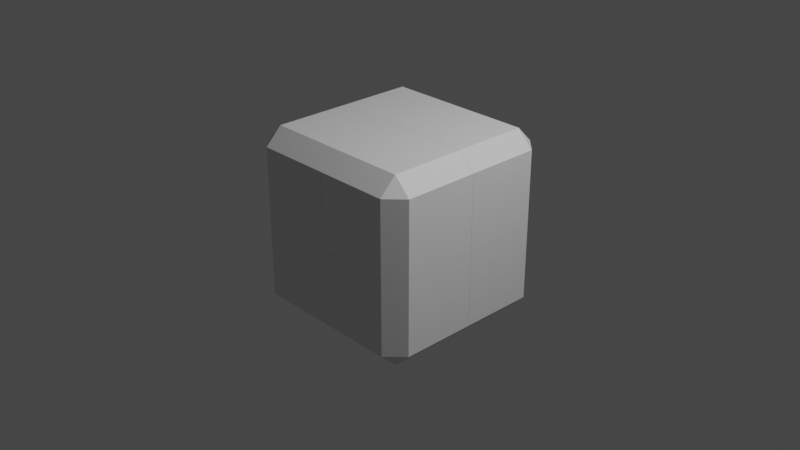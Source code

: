 # Source: broken_box.blend  (saved by Blender 3.5.10; exported with 4.5.12 LTS)
import bpy
from mathutils import Matrix  # noqa: F401  (used for matrix-valued properties, if any)

bpy.ops.wm.read_factory_settings(use_empty=True)
scene = bpy.context.scene
scene.name = 'Scene'

# ---- collections
col_collection = bpy.data.collections.new('Collection'); scene.collection.children.link(col_collection)

# ---- materials (node trees are filled in below, after node groups)
mat_material = bpy.data.materials.new('Material')
mat_material.alpha_threshold = 0.0
mat_material.use_transparent_shadow = False
mat_material.roughness = 0.5
mat_material.line_color = (0.0, 0.0, 0.0, 1.0)

# ---- material node trees
mat_material.use_nodes = True; mat_material.node_tree.nodes.clear()
_N = mat_material.node_tree.nodes; _L = mat_material.node_tree.links
n0 = _N.new('ShaderNodeOutputMaterial'); n0.name = 'Material Output'; n0.location = (300, 300)
n1 = _N.new('ShaderNodeBsdfPrincipled'); n1.name = 'Principled BSDF'; n1.location = (10, 300)
n1.distribution = 'GGX'
n1.subsurface_method = 'RANDOM_WALK_SKIN'
n1.inputs[3].default_value = 1.45
n1.inputs[27].default_value = (0.0, 0.0, 0.0, 1.0)
n1.inputs[28].default_value = 1.0
_L.new(n1.outputs[0], n0.inputs[0])
n0.is_active_output = True

# ---- world
world_world = bpy.data.worlds.new('World'); scene.world = world_world
world_world.use_nodes = True; world_world.node_tree.nodes.clear()
_N = world_world.node_tree.nodes; _L = world_world.node_tree.links
n0 = _N.new('ShaderNodeOutputWorld'); n0.name = 'World Output'; n0.location = (300, 300)
n1 = _N.new('ShaderNodeBackground'); n1.name = 'Background'; n1.location = (10, 300)
n1.inputs[0].default_value = (0.05088, 0.05088, 0.05088, 1.0)
_L.new(n1.outputs[0], n0.inputs[0])
n0.is_active_output = True
world_world.color = (0.05088, 0.05088, 0.05088)
world_world.use_sun_shadow = False
world_world.sun_shadow_jitter_overblur = 0.0

# ---- cameras
cam_camera = bpy.data.cameras.new('Camera')
cam_camera.clip_end = 100.0
cam_camera.ortho_scale = 7.314

# ---- lights
light_light = bpy.data.lights.new('Light', 'POINT')
light_light.transmission_factor = 0.0
light_light.energy = 1000.0
light_light.shadow_soft_size = 0.1
light_light.shadow_maximum_resolution = 0.006
light_light.use_absolute_resolution = True

# ---- meshes
me_cube_cell_008 = bpy.data.meshes.new('Cube_cell.008')
me_cube_cell_008.from_pydata([(0.2595, 0.4397, 0.2596), (0.2595, 0.2597, 0.4396), (0.4395, 0.2597, 0.2596), (-0.5592, -0.5595, -0.5594), (0.4395, -0.5596, 0.2596), (0.4395, -0.5593, -0.5594), (0.2595, -0.5596, 0.4396), (-0.5592, -0.5595, 0.4396), (-0.5593, 0.4397, -0.559), (0.2595, 0.4397, -0.5593), (0.4395, 0.2597, -0.5594), (-0.5593, 0.2597, 0.4396), (-0.5593, 0.4397, 0.2596), (0.4395, -0.5596, 0.2596), (0.4395, -0.5593, -0.5594), (0.2595, -0.5596, 0.4396), (-0.5592, -0.5595, 0.4396), (-0.5593, 0.2597, 0.4396), (-0.5593, 0.4397, 0.2596), (-0.5593, 0.4397, -0.559), (0.2595, 0.4397, -0.5593), (0.4395, 0.2597, -0.5594)], [], [(17, 18, 19, 3, 16), (14, 3, 19, 20, 21), (7, 15, 1, 11), (10, 2, 13, 5), (0, 1, 2), (0, 2, 10, 9), (13, 2, 1, 15), (11, 1, 0, 12), (8, 12, 0, 9), (16, 3, 14, 4, 6)])
_k = set([(4, 6), (4, 14), (5, 10), (5, 13), (6, 16), (7, 11), (7, 15), (8, 9), (8, 12), (9, 10), (11, 12), (13, 15), (14, 21), (16, 17), (17, 18), (18, 19), (19, 20), (20, 21)])
me_cube_cell_008.attributes.new('sharp_edge', 'BOOLEAN', 'EDGE').data.foreach_set('value', [ (min(e.vertices), max(e.vertices)) in _k for e in me_cube_cell_008.edges])
_uv = me_cube_cell_008.uv_layers.new(name='UVMap')
_uv.uv.foreach_set('vector', [0.9525, 0.7335, 0.7807, 0.7333, 1.0, 0.04791, 1.0, 1.0, 0.04725, 0.04725, 1.0, 0.04734, 1.0, 1.0, 0.04791, 0.04791, 0.8286, 0.04776, 0.2193, 0.04753, 0.7498, 0.6249, 0.6475, 0.6249, 0.6475, 0.5225, 0.7499, 0.5225, 0.5001, 0.5225, 0.6025, 0.5225, 0.6025, 0.6249, 0.5001, 0.6249, 0.6025, 0.4775, 0.625, 0.4775, 0.6025, 0.5, 0.6025, 0.4775, 0.6025, 0.5225, 0.5001, 0.5225, 0.5001, 0.4775, 0.6025, 0.6249, 0.6025, 0.5225, 0.6475, 0.5225, 0.6475, 0.6249, 0.625, 0.3751, 0.625, 0.4775, 0.6025, 0.4775, 0.6025, 0.3751, 0.5002, 0.3751, 0.6025, 0.3751, 0.6025, 0.4775, 0.5001, 0.4775, 0.04725, 0.0, 0.0, 0.0, 0.9527, 0.0, 0.9526, 0.7808, 0.8284, 0.7809])
me_cube_cell_008.materials.append(mat_material)
me_cube_cell_008.update()
me_cube_cell_009 = bpy.data.meshes.new('Cube_cell.009')
me_cube_cell_009.from_pydata([(0.3077, 0.299, -0.4222), (0.3077, 0.479, -0.2422), (0.4877, 0.299, -0.2422), (-0.5108, -0.5204, 0.5767), (0.4877, -0.5199, 0.5773), (-0.5115, 0.479, 0.5768), (-0.5115, 0.479, 0.5272), (-0.5117, -0.52, -0.4222), (-0.5117, -0.47, -0.4222), (0.3976, -0.5202, -0.3323), (0.3077, -0.5202, -0.4222), (0.4877, -0.5202, -0.2422), (0.3077, 0.479, 0.5769), (0.4877, 0.299, 0.577), (-0.5112, 0.299, -0.4222), (-0.5112, 0.479, -0.2422), (-0.5115, 0.479, 0.5768), (-0.5115, 0.479, 0.5272), (-0.5117, -0.52, -0.4222), (0.3077, -0.5202, -0.4222), (0.4877, -0.5199, 0.5773), (0.4877, -0.5202, -0.2422), (0.3077, 0.479, 0.5769), (0.4877, 0.299, 0.577), (-0.5117, -0.47, -0.4222), (-0.5112, 0.299, -0.4222), (-0.5112, 0.479, -0.2422), (0.3976, -0.5202, -0.3323)], [], [(3, 16, 17, 24, 18), (19, 27, 3, 18), (20, 3, 27, 21), (25, 24, 17, 26), (8, 14, 0, 10, 7), (11, 2, 23, 4), (0, 1, 2), (1, 0, 14, 15), (2, 1, 22, 23), (0, 2, 11, 9, 10), (5, 22, 1, 15, 6), (12, 16, 3, 20, 13)])
_k = set([(4, 11), (4, 23), (5, 6), (5, 22), (6, 15), (7, 8), (7, 10), (8, 14), (9, 10), (9, 11), (12, 13), (12, 16), (13, 20), (14, 15), (16, 17), (17, 26), (18, 19), (18, 24), (19, 27), (20, 21), (21, 27), (22, 23), (24, 25), (25, 26)])
me_cube_cell_009.attributes.new('sharp_edge', 'BOOLEAN', 'EDGE').data.foreach_set('value', [ (min(e.vertices), max(e.vertices)) in _k for e in me_cube_cell_009.edges])
_uv = me_cube_cell_009.uv_layers.new(name='UVMap')
_uv.uv.foreach_set('vector', [1.0, 1.0, 0.0473, 0.0473, 0.04732, 0.0, 0.9524, 0.0, 1.0, 0.04761, 0.8288, 0.04775, 1.0, 0.1334, 1.0, 1.0, 0.04761, 0.04761, 1.0, 0.04781, 1.0, 1.0, 0.1334, 0.1334, 0.2193, 0.04747, 0.2666, 0.04737, 1.0, 0.04761, 1.0, 0.9527, 0.2665, 0.219, 0.2501, 0.6186, 0.2501, 0.5225, 0.3525, 0.5225, 0.3525, 0.6249, 0.2501, 0.6249, 0.3975, 0.6249, 0.3975, 0.5225, 0.4999, 0.5225, 0.4999, 0.6249, 0.3525, 0.5225, 0.3525, 0.5, 0.375, 0.5225, 0.3525, 0.5, 0.3525, 0.5225, 0.2501, 0.5225, 0.2501, 0.5, 0.3975, 0.5225, 0.3975, 0.4775, 0.4999, 0.4775, 0.4999, 0.5225, 0.3525, 0.5225, 0.3975, 0.5225, 0.3975, 0.6249, 0.375, 0.6249, 0.3525, 0.6249, 0.4999, 0.3751, 0.4999, 0.4775, 0.3975, 0.4775, 0.3975, 0.3751, 0.4937, 0.3751, 0.2672, 0.04786, 1.0, 0.0473, 1.0, 1.0, 0.04781, 0.04781, 0.2674, 0.2195])
me_cube_cell_009.materials.append(mat_material)
me_cube_cell_009.update()
me_cube_cell_001 = bpy.data.meshes.new('Cube_cell.001')
me_cube_cell_001.from_pydata([(0.4396, -0.2596, 0.2596), (-0.559, 0.5591, -0.5596), (0.2596, -0.2596, 0.4396), (0.2596, -0.4396, 0.2596), (-0.5593, -0.4396, -0.559), (-0.5596, 0.5593, 0.4396), (0.4396, 0.5594, -0.5593), (0.4396, -0.2596, -0.5593), (0.2596, -0.4396, -0.5592), (-0.5595, -0.4396, 0.2596), (-0.5596, -0.2596, 0.4396), (0.2596, 0.5593, 0.4396), (0.4396, 0.5593, 0.2596), (0.4396, 0.5594, -0.5593), (0.4396, -0.2596, -0.5593), (-0.5593, -0.4396, -0.559), (-0.5595, -0.4396, 0.2596), (-0.5596, -0.2596, 0.4396), (-0.5596, 0.5593, 0.4396), (0.2596, 0.5593, 0.4396), (0.4396, 0.5593, 0.2596), (0.2596, -0.4396, -0.5592)], [], [(18, 19, 20, 13, 1), (21, 15, 1, 13, 14), (8, 3, 16, 4), (5, 17, 2, 11), (6, 12, 0, 7), (0, 2, 3), (7, 0, 3, 8), (16, 3, 2, 17), (11, 2, 0, 12), (10, 18, 1, 15, 9)])
_k = set([(4, 8), (4, 16), (5, 11), (5, 17), (6, 7), (6, 12), (7, 8), (9, 10), (9, 15), (10, 18), (11, 12), (13, 14), (13, 20), (14, 21), (15, 21), (16, 17), (18, 19), (19, 20)])
me_cube_cell_001.attributes.new('sharp_edge', 'BOOLEAN', 'EDGE').data.foreach_set('value', [ (min(e.vertices), max(e.vertices)) in _k for e in me_cube_cell_001.edges])
_uv = me_cube_cell_001.uv_layers.new(name='UVMap')
_uv.uv.foreach_set('vector', [0.04801, 0.04801, 0.2666, 0.219, 0.2667, 0.04758, 1.0, 0.04809, 1.0, 1.0, 0.2194, 0.04751, 1.0, 0.04772, 1.0, 1.0, 0.04809, 0.04809, 0.8287, 0.04784, 0.5002, 0.7725, 0.6025, 0.7725, 0.6025, 0.8749, 0.5002, 0.8749, 0.7499, 0.6251, 0.7499, 0.7275, 0.6475, 0.7275, 0.6475, 0.6251, 0.5001, 0.6251, 0.6025, 0.6251, 0.6025, 0.7275, 0.5001, 0.7275, 0.6025, 0.75, 0.625, 0.7725, 0.6025, 0.7725, 0.5001, 0.7275, 0.6025, 0.7275, 0.6025, 0.7725, 0.5002, 0.7725, 0.6025, 0.8749, 0.6025, 0.7725, 0.625, 0.7725, 0.625, 0.8749, 0.6475, 0.6251, 0.6475, 0.7275, 0.6025, 0.7275, 0.6025, 0.6251, 0.2671, 0.04776, 1.0, 0.04801, 1.0, 1.0, 0.04772, 0.04772, 0.2672, 0.2194])
me_cube_cell_001.materials.append(mat_material)
me_cube_cell_001.update()
me_cube_cell_002 = bpy.data.meshes.new('Cube_cell.002')
me_cube_cell_002.from_pydata([(-0.5847, 0.5839, 0.5197), (0.4147, -0.2346, -0.2996), (0.2347, -0.4146, -0.2996), (0.2347, -0.2346, -0.4796), (-0.5844, -0.2346, -0.4796), (-0.5844, 0.5845, -0.4796), (0.4147, 0.584, 0.5192), (0.2347, 0.5845, -0.4796), (0.4147, 0.5844, -0.2996), (-0.5844, -0.4146, -0.2996), (-0.5843, -0.4146, 0.5193), (0.3247, -0.3246, 0.5196), (0.2347, -0.4146, 0.5196), (0.4147, -0.2346, 0.5195), (-0.5844, -0.2346, -0.4796), (-0.5844, 0.5845, -0.4796), (0.2347, 0.5845, -0.4796), (0.4147, 0.5844, -0.2996), (-0.5844, -0.4146, -0.2996), (-0.5843, -0.4146, 0.5193), (0.2347, -0.4146, 0.5196), (0.3247, -0.3246, 0.5196), (0.4147, -0.2346, 0.5195), (0.4147, 0.584, 0.5192)], [], [(19, 0, 15, 14, 18), (20, 21, 0, 19), (22, 23, 0, 21), (16, 3, 4, 5), (10, 9, 2, 12), (13, 1, 17, 6), (1, 2, 3), (12, 2, 1, 13, 11), (3, 2, 9, 4), (1, 3, 16, 17), (7, 15, 0, 23, 8)])
_k = set([(4, 5), (4, 9), (5, 16), (6, 13), (6, 17), (7, 8), (7, 15), (8, 23), (9, 10), (10, 12), (11, 12), (11, 13), (14, 15), (14, 18), (16, 17), (18, 19), (19, 20), (20, 21), (21, 22), (22, 23)])
me_cube_cell_002.attributes.new('sharp_edge', 'BOOLEAN', 'EDGE').data.foreach_set('value', [ (min(e.vertices), max(e.vertices)) in _k for e in me_cube_cell_002.edges])
_uv = me_cube_cell_002.uv_layers.new(name='UVMap')
_uv.uv.foreach_set('vector', [0.04791, 0.0, 1.0, 0.0, 1.0, 0.9522, 0.2191, 0.1714, 0.8283, 0.7808, 0.8284, 0.04798, 1.0, 0.1338, 1.0, 1.0, 0.04791, 0.04791, 0.2196, 0.04805, 1.0, 0.04791, 1.0, 1.0, 0.1338, 0.1338, 0.3525, 0.6251, 0.3525, 0.7275, 0.2501, 0.7275, 0.2501, 0.6251, 0.4999, 0.8749, 0.3975, 0.8749, 0.3975, 0.7725, 0.4999, 0.7725, 0.4999, 0.7275, 0.3975, 0.7275, 0.3975, 0.6251, 0.4998, 0.6252, 0.375, 0.7275, 0.3525, 0.75, 0.3525, 0.7275, 0.4999, 0.7725, 0.3975, 0.7725, 0.3975, 0.7275, 0.4999, 0.7275, 0.4999, 0.75, 0.3525, 0.7275, 0.3525, 0.75, 0.2501, 0.75, 0.2501, 0.7275, 0.3975, 0.7275, 0.3525, 0.7275, 0.3525, 0.6251, 0.3975, 0.6251, 0.9526, 0.219, 0.9522, 0.9522, 0.0, 0.0, 0.9521, 0.0, 0.781, 0.04748])
me_cube_cell_002.materials.append(mat_material)
me_cube_cell_002.update()
me_cube_cell_003 = bpy.data.meshes.new('Cube_cell.003')
me_cube_cell_003.from_pydata([(0.555, -0.5547, -0.4844), (-0.2643, 0.4442, 0.3342), (-0.4443, 0.2642, 0.3342), (-0.2643, 0.2642, 0.5142), (-0.4443, -0.5042, -0.4851), (-0.4443, 0.2642, -0.4847), (-0.2643, 0.4442, -0.4847), (0.5048, 0.4442, -0.4851), (-0.4443, -0.5543, -0.485), (0.5546, 0.4442, -0.485), (-0.4443, -0.5547, 0.3342), (-0.2643, -0.5549, 0.5142), (0.5548, -0.555, 0.5142), (0.5547, 0.2642, 0.5142), (0.5547, 0.4442, 0.3342), (-0.4443, -0.5042, -0.4851), (-0.4443, 0.2642, -0.4847), (-0.2643, 0.4442, -0.4847), (0.5048, 0.4442, -0.4851), (-0.4443, -0.5547, 0.3342), (-0.2643, -0.5549, 0.5142), (0.5548, -0.555, 0.5142), (0.5547, 0.2642, 0.5142), (0.5546, 0.4442, -0.485), (0.5547, 0.4442, 0.3342), (-0.4443, -0.5543, -0.485)], [], [(18, 15, 16, 17), (0, 25, 15, 18, 23), (20, 19, 25, 0, 21), (10, 2, 5, 4, 8), (3, 11, 12, 22), (1, 2, 3), (5, 2, 1, 6), (11, 3, 2, 10), (24, 1, 3, 22), (7, 6, 1, 24, 9), (0, 23, 14, 13, 21)])
_k = set([(4, 5), (4, 8), (5, 6), (6, 7), (7, 9), (8, 10), (9, 24), (10, 11), (11, 12), (12, 22), (13, 14), (13, 21), (14, 23), (15, 16), (15, 25), (16, 17), (17, 18), (18, 23), (19, 20), (19, 25), (20, 21), (22, 24)])
me_cube_cell_003.attributes.new('sharp_edge', 'BOOLEAN', 'EDGE').data.foreach_set('value', [ (min(e.vertices), max(e.vertices)) in _k for e in me_cube_cell_003.edges])
_uv = me_cube_cell_003.uv_layers.new(name='UVMap')
_uv.uv.foreach_set('vector', [1.0, 0.04749, 1.0, 0.9522, 0.2666, 0.219, 0.2665, 0.04734, 1.0, 0.0, 1.0, 0.9522, 0.9522, 0.9522, 0.04749, 0.04749, 0.04747, 0.0, 0.9526, 0.7811, 0.9526, 0.1716, 0.9522, 0.9522, 0.0, 0.0, 0.9523, 0.0, 0.6025, 0.1251, 0.6025, 0.2275, 0.5001, 0.2275, 0.5001, 0.1314, 0.5001, 0.1252, 0.8525, 0.5225, 0.8525, 0.6249, 0.7501, 0.6249, 0.7501, 0.5225, 0.6025, 0.25, 0.6025, 0.2275, 0.625, 0.2275, 0.5001, 0.2275, 0.6025, 0.2275, 0.6025, 0.2725, 0.5001, 0.2725, 0.625, 0.1251, 0.625, 0.2275, 0.6025, 0.2275, 0.6025, 0.1251, 0.6025, 0.3749, 0.6025, 0.2725, 0.625, 0.2725, 0.625, 0.3749, 0.5001, 0.3686, 0.5001, 0.2725, 0.6025, 0.2725, 0.6025, 0.3749, 0.5001, 0.3749, 0.0, 0.0, 0.9525, 0.0, 0.9524, 0.7811, 0.9526, 0.1718, 0.9523, 0.9523])
me_cube_cell_003.materials.append(mat_material)
me_cube_cell_003.update()
me_cube_cell_004 = bpy.data.meshes.new('Cube_cell.004')
me_cube_cell_004.from_pydata([(0.5596, -0.5597, 0.5596), (-0.4397, 0.2596, -0.2597), (-0.2597, 0.4396, -0.2597), (-0.2597, 0.2596, -0.4397), (-0.2597, 0.4396, 0.5595), (0.5597, 0.4396, 0.5597), (0.5597, 0.4396, -0.2597), (-0.4397, -0.5593, 0.5591), (-0.4397, 0.2596, 0.5594), (-0.4397, -0.5591, -0.2597), (-0.2597, -0.5592, -0.4397), (0.5594, -0.5596, -0.4397), (0.5596, 0.2596, -0.4397), (-0.2597, 0.4396, 0.5595), (0.5597, 0.4396, 0.5597), (0.5597, 0.4396, -0.2597), (-0.4397, 0.2596, 0.5594), (-0.4397, -0.5593, 0.5591), (-0.4397, -0.5591, -0.2597), (-0.2597, -0.5592, -0.4397), (0.5594, -0.5596, -0.4397), (0.5596, 0.2596, -0.4397)], [], [(13, 16, 17, 0, 14), (0, 11, 21, 15, 14), (19, 3, 12, 20), (1, 18, 7, 8), (1, 2, 3), (1, 3, 19, 18), (12, 3, 2, 6), (2, 1, 8, 4), (5, 6, 2, 4), (11, 0, 17, 9, 10)])
_k = set([(4, 5), (4, 8), (5, 6), (6, 12), (7, 8), (7, 18), (9, 10), (9, 17), (10, 11), (11, 21), (12, 20), (13, 14), (13, 16), (14, 15), (15, 21), (16, 17), (18, 19), (19, 20)])
me_cube_cell_004.attributes.new('sharp_edge', 'BOOLEAN', 'EDGE').data.foreach_set('value', [ (min(e.vertices), max(e.vertices)) in _k for e in me_cube_cell_004.edges])
_uv = me_cube_cell_004.uv_layers.new(name='UVMap')
_uv.uv.foreach_set('vector', [0.2189, 0.1714, 0.8282, 0.7809, 0.04721, 0.0, 1.0, 0.0, 1.0, 0.9523, 1.0, 1.0, 0.04751, 0.04751, 0.8281, 0.0473, 0.9523, 0.1712, 0.9523, 0.9523, 0.1475, 0.6248, 0.1475, 0.5225, 0.2499, 0.5225, 0.2499, 0.6249, 0.3975, 0.2275, 0.3975, 0.1252, 0.4998, 0.1251, 0.4999, 0.2275, 0.125, 0.5225, 0.1475, 0.5, 0.1475, 0.5225, 0.125, 0.5225, 0.1475, 0.5225, 0.1475, 0.6248, 0.125, 0.6248, 0.2499, 0.5225, 0.1475, 0.5225, 0.1475, 0.5, 0.2499, 0.5, 0.3975, 0.2725, 0.3975, 0.2275, 0.4999, 0.2275, 0.4999, 0.2725, 0.4999, 0.3749, 0.3975, 0.3749, 0.3975, 0.2725, 0.4999, 0.2725, 1.0, 0.04751, 1.0, 1.0, 0.04721, 0.04721, 0.8281, 0.04765, 0.2193, 0.04787])
me_cube_cell_004.materials.append(mat_material)
me_cube_cell_004.update()
me_cube_cell_005 = bpy.data.meshes.new('Cube_cell.005')
me_cube_cell_005.from_pydata([(0.5544, 0.5548, -0.4849), (-0.4441, -0.2642, 0.3343), (-0.2641, -0.4442, 0.3343), (-0.2641, -0.2642, 0.5143), (0.5545, -0.4442, 0.3343), (0.5546, -0.2642, 0.5143), (0.5544, -0.4442, -0.4851), (0.5551, 0.5547, 0.5143), (-0.2641, 0.5546, 0.5143), (-0.4441, 0.5546, 0.3343), (-0.4441, 0.5545, -0.4852), (-0.4441, 0.5045, -0.4852), (0.5042, -0.4442, -0.4851), (-0.4441, -0.2642, -0.4845), (-0.2641, -0.4442, -0.4845), (0.5545, -0.4442, 0.3343), (0.5546, -0.2642, 0.5143), (0.5544, -0.4442, -0.4851), (0.5551, 0.5547, 0.5143), (-0.2641, 0.5546, 0.5143), (-0.4441, 0.5545, -0.4852), (-0.4441, 0.5045, -0.4852), (0.5042, -0.4442, -0.4851), (-0.4441, -0.2642, -0.4845), (-0.2641, -0.4442, -0.4845), (-0.4441, 0.5546, 0.3343)], [], [(17, 0, 18, 16, 15), (20, 0, 17, 22, 21), (21, 22, 24, 23), (1, 25, 10, 11, 13), (12, 6, 4, 2, 14), (19, 3, 5, 7), (1, 2, 3), (14, 2, 1, 13), (5, 3, 2, 4), (25, 1, 3, 19), (0, 20, 9, 8, 18)])
_k = set([(4, 5), (4, 6), (5, 7), (6, 12), (7, 19), (8, 9), (8, 18), (9, 20), (10, 11), (10, 25), (11, 13), (12, 14), (13, 14), (15, 16), (15, 17), (16, 18), (17, 22), (19, 25), (20, 21), (21, 23), (22, 24), (23, 24)])
me_cube_cell_005.attributes.new('sharp_edge', 'BOOLEAN', 'EDGE').data.foreach_set('value', [ (min(e.vertices), max(e.vertices)) in _k for e in me_cube_cell_005.edges])
_uv = me_cube_cell_005.uv_layers.new(name='UVMap')
_uv.uv.foreach_set('vector', [0.04788, 0.0, 1.0, 0.0, 1.0, 0.9524, 0.2673, 0.2194, 0.2673, 0.04785, 0.04758, 0.0, 1.0, 0.0, 1.0, 0.9521, 0.9521, 0.9521, 0.04758, 0.04758, 1.0, 0.04758, 1.0, 0.9521, 0.267, 0.2192, 0.2669, 0.04755, 0.6025, 0.0225, 0.6025, 0.1248, 0.5001, 0.1248, 0.5001, 0.1186, 0.5001, 0.0225, 0.5001, 0.8815, 0.5001, 0.8752, 0.6025, 0.8752, 0.6025, 0.9775, 0.5002, 0.9775, 0.8525, 0.6251, 0.8525, 0.7275, 0.7502, 0.7275, 0.7501, 0.6251, 0.6025, 0.0225, 0.6025, 0.0, 0.625, 0.0225, 0.5002, 0.0, 0.6025, 0.0, 0.6025, 0.0225, 0.5001, 0.0225, 0.625, 0.8752, 0.625, 0.9775, 0.6025, 0.9775, 0.6025, 0.8752, 0.6025, 0.1248, 0.6025, 0.0225, 0.625, 0.0225, 0.625, 0.1249, 0.0, 0.0, 0.9524, 0.0, 0.9525, 0.7805, 0.9521, 0.1711, 0.9524, 0.9524])
me_cube_cell_005.materials.append(mat_material)
me_cube_cell_005.update()
me_cube_cell_006 = bpy.data.meshes.new('Cube_cell.006')
me_cube_cell_006.from_pydata([(0.5593, 0.5592, 0.5592), (-0.2596, -0.2596, -0.4397), (-0.2596, -0.4396, -0.2597), (-0.4396, -0.2596, -0.2597), (0.5597, 0.5591, -0.4397), (-0.2596, 0.5594, -0.4397), (0.5591, -0.4396, 0.5596), (0.5592, -0.4396, -0.2597), (0.5593, -0.2596, -0.4397), (-0.4396, 0.5594, -0.2597), (-0.4396, 0.5593, 0.5597), (-0.4396, -0.2596, 0.5596), (-0.2596, -0.4396, 0.5595), (0.5597, 0.5591, -0.4397), (-0.2596, 0.5594, -0.4397), (0.5593, -0.2596, -0.4397), (0.5592, -0.4396, -0.2597), (-0.4396, 0.5594, -0.2597), (-0.4396, 0.5593, 0.5597), (-0.4396, -0.2596, 0.5596), (-0.2596, -0.4396, 0.5595), (0.5591, -0.4396, 0.5596)], [], [(20, 21, 0, 18, 19), (18, 0, 13, 14, 17), (15, 1, 5, 4), (10, 9, 3, 11), (12, 2, 16, 6), (1, 2, 3), (1, 3, 9, 5), (11, 3, 2, 12), (16, 2, 1, 15), (8, 13, 0, 21, 7)])
_k = set([(4, 5), (4, 15), (5, 9), (6, 12), (6, 16), (7, 8), (7, 21), (8, 13), (9, 10), (10, 11), (11, 12), (13, 14), (14, 17), (15, 16), (17, 18), (18, 19), (19, 20), (20, 21)])
me_cube_cell_006.attributes.new('sharp_edge', 'BOOLEAN', 'EDGE').data.foreach_set('value', [ (min(e.vertices), max(e.vertices)) in _k for e in me_cube_cell_006.edges])
_uv = me_cube_cell_006.uv_layers.new(name='UVMap')
_uv.uv.foreach_set('vector', [0.9523, 0.2193, 1.0, 0.04784, 1.0, 1.0, 0.04754, 0.04754, 0.7808, 0.04758, 0.04754, 0.0, 1.0, 0.0, 1.0, 0.9524, 0.2194, 0.1719, 0.8288, 0.781, 0.2499, 0.7275, 0.1475, 0.7275, 0.1475, 0.6251, 0.2499, 0.6252, 0.4999, 0.1249, 0.3975, 0.1249, 0.3975, 0.0225, 0.4999, 0.0225, 0.4999, 0.9775, 0.3975, 0.9775, 0.3975, 0.8751, 0.4999, 0.8752, 0.1475, 0.7275, 0.1475, 0.75, 0.125, 0.7275, 0.1475, 0.7275, 0.125, 0.7275, 0.125, 0.6251, 0.1475, 0.6251, 0.4999, 0.0225, 0.3975, 0.0225, 0.3975, 0.0, 0.4999, 0.0, 0.2499, 0.75, 0.1475, 0.75, 0.1475, 0.7275, 0.2499, 0.7275, 0.9525, 0.2193, 0.9524, 0.9524, 0.0, 0.0, 0.9522, 0.0, 0.7809, 0.04771])
me_cube_cell_006.materials.append(mat_material)
me_cube_cell_006.update()

# ---- objects
ob_light = bpy.data.objects.new('Light', light_light)
ob_camera = bpy.data.objects.new('Camera', cam_camera)
ob_cube_cell = bpy.data.objects.new('Cube_cell', me_cube_cell_008)
ob_cube_cell_001 = bpy.data.objects.new('Cube_cell.001', me_cube_cell_009)
ob_cube_cell_002 = bpy.data.objects.new('Cube_cell.002', me_cube_cell_001)
ob_cube_cell_003 = bpy.data.objects.new('Cube_cell.003', me_cube_cell_002)
ob_cube_cell_004 = bpy.data.objects.new('Cube_cell.004', me_cube_cell_003)
ob_cube_cell_005 = bpy.data.objects.new('Cube_cell.005', me_cube_cell_004)
ob_cube_cell_006 = bpy.data.objects.new('Cube_cell.006', me_cube_cell_005)
ob_cube_cell_007 = bpy.data.objects.new('Cube_cell.007', me_cube_cell_006)

# ---- transforms, parenting, visibility, modifiers, constraints
ob_light.location = (4.076, 1.005, 5.904)
ob_light.rotation_euler = (0.6503, 0.05522, 1.866)
ob_light.lock_rotations_4d = False
ob_light.empty_display_type = 'ARROWS'
ob_light.color = (0.0, 0.0, 0.0, 0.0)
ob_light.lineart.crease_threshold = 0.0
ob_camera.location = (7.359, -6.926, 4.958)
ob_camera.rotation_euler = (1.109, 0.0, 0.8149)
ob_camera.lock_rotations_4d = False
ob_camera.empty_display_type = 'ARROWS'
ob_camera.color = (0.0, 0.0, 0.0, 0.0)
ob_camera.display_type = 'WIRE'
ob_camera.lineart.crease_threshold = 0.0
ob_cube_cell.location = (0.5605, 0.5603, 0.5604)
ob_cube_cell_001.location = (0.5123, 0.521, -0.5778)
ob_cube_cell_002.location = (0.5604, -0.5604, 0.5604)
ob_cube_cell_003.location = (0.5853, -0.5854, -0.5204)
ob_cube_cell_004.location = (-0.5557, 0.5558, 0.4858)
ob_cube_cell_005.location = (-0.5603, 0.5604, -0.5603)
ob_cube_cell_006.location = (-0.5559, -0.5558, 0.4857)
ob_cube_cell_007.location = (-0.5604, -0.5604, -0.5603)

# ---- collection membership
col_collection.objects.link(ob_light)
col_collection.objects.link(ob_camera)
col_collection.objects.link(ob_cube_cell)
col_collection.objects.link(ob_cube_cell_001)
col_collection.objects.link(ob_cube_cell_002)
col_collection.objects.link(ob_cube_cell_003)
col_collection.objects.link(ob_cube_cell_004)
col_collection.objects.link(ob_cube_cell_005)
col_collection.objects.link(ob_cube_cell_006)
col_collection.objects.link(ob_cube_cell_007)

# ---- scene / render settings (as saved in the file)
scene.camera = ob_camera
scene.frame_start = 1; scene.frame_end = 250; scene.frame_set(1)
scene.render.engine = 'BLENDER_EEVEE_NEXT'
scene.cycles.sampling_pattern = 'TABULATED_SOBOL'
scene.view_settings.view_transform = 'Filmic'
bpy.context.view_layer.update()

